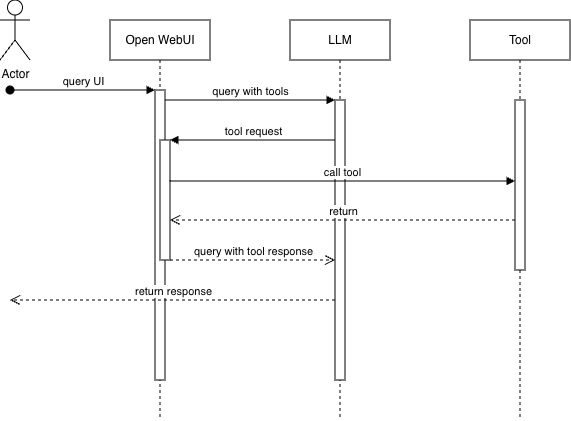

The diagram above was exported from draw.io. Its source (the exported page's mxGraphModel, read from the mxfile embedded in the PNG):
<mxGraphModel dx="460" dy="369" grid="1" gridSize="10" guides="1" tooltips="1" connect="1" arrows="1" fold="1" page="1" pageScale="1" pageWidth="850" pageHeight="1100" math="0" shadow="0">
  <root>
    <mxCell id="0" />
    <mxCell id="1" parent="0" />
    <mxCell id="aM9ryv3xv72pqoxQDRHE-1" parent="1" style="shape=umlLifeline;perimeter=lifelinePerimeter;whiteSpace=wrap;html=1;container=0;dropTarget=0;collapsible=0;recursiveResize=0;outlineConnect=0;portConstraint=eastwest;newEdgeStyle={&quot;edgeStyle&quot;:&quot;elbowEdgeStyle&quot;,&quot;elbow&quot;:&quot;vertical&quot;,&quot;curved&quot;:0,&quot;rounded&quot;:0};" value="Open WebUI" vertex="1">
      <mxGeometry height="400" width="100" x="200" y="40" as="geometry" />
    </mxCell>
    <mxCell id="aM9ryv3xv72pqoxQDRHE-2" parent="aM9ryv3xv72pqoxQDRHE-1" style="html=1;points=[];perimeter=orthogonalPerimeter;outlineConnect=0;targetShapes=umlLifeline;portConstraint=eastwest;newEdgeStyle={&quot;edgeStyle&quot;:&quot;elbowEdgeStyle&quot;,&quot;elbow&quot;:&quot;vertical&quot;,&quot;curved&quot;:0,&quot;rounded&quot;:0};" value="" vertex="1">
      <mxGeometry height="290" width="10" x="45" y="70" as="geometry" />
    </mxCell>
    <mxCell id="aM9ryv3xv72pqoxQDRHE-3" edge="1" parent="aM9ryv3xv72pqoxQDRHE-1" style="html=1;verticalAlign=bottom;startArrow=oval;endArrow=block;startSize=8;edgeStyle=elbowEdgeStyle;elbow=vertical;curved=0;rounded=0;" target="aM9ryv3xv72pqoxQDRHE-2" value="query UI">
      <mxGeometry relative="1" as="geometry">
        <mxPoint x="-100" y="70" as="sourcePoint" />
      </mxGeometry>
    </mxCell>
    <mxCell id="aM9ryv3xv72pqoxQDRHE-4" parent="aM9ryv3xv72pqoxQDRHE-1" style="html=1;points=[];perimeter=orthogonalPerimeter;outlineConnect=0;targetShapes=umlLifeline;portConstraint=eastwest;newEdgeStyle={&quot;edgeStyle&quot;:&quot;elbowEdgeStyle&quot;,&quot;elbow&quot;:&quot;vertical&quot;,&quot;curved&quot;:0,&quot;rounded&quot;:0};" value="" vertex="1">
      <mxGeometry height="120" width="10" x="50" y="120" as="geometry" />
    </mxCell>
    <mxCell id="aM9ryv3xv72pqoxQDRHE-5" parent="1" style="shape=umlLifeline;perimeter=lifelinePerimeter;whiteSpace=wrap;html=1;container=0;dropTarget=0;collapsible=0;recursiveResize=0;outlineConnect=0;portConstraint=eastwest;newEdgeStyle={&quot;edgeStyle&quot;:&quot;elbowEdgeStyle&quot;,&quot;elbow&quot;:&quot;vertical&quot;,&quot;curved&quot;:0,&quot;rounded&quot;:0};" value="LLM" vertex="1">
      <mxGeometry height="400" width="100" x="380" y="40" as="geometry" />
    </mxCell>
    <mxCell id="aM9ryv3xv72pqoxQDRHE-6" parent="aM9ryv3xv72pqoxQDRHE-5" style="html=1;points=[];perimeter=orthogonalPerimeter;outlineConnect=0;targetShapes=umlLifeline;portConstraint=eastwest;newEdgeStyle={&quot;edgeStyle&quot;:&quot;elbowEdgeStyle&quot;,&quot;elbow&quot;:&quot;vertical&quot;,&quot;curved&quot;:0,&quot;rounded&quot;:0};" value="" vertex="1">
      <mxGeometry height="280" width="10" x="45" y="80" as="geometry" />
    </mxCell>
    <mxCell id="aM9ryv3xv72pqoxQDRHE-7" edge="1" parent="1" source="aM9ryv3xv72pqoxQDRHE-2" style="html=1;verticalAlign=bottom;endArrow=block;edgeStyle=elbowEdgeStyle;elbow=vertical;curved=0;rounded=0;" target="aM9ryv3xv72pqoxQDRHE-6" value="query with tools">
      <mxGeometry relative="1" as="geometry">
        <Array as="points">
          <mxPoint x="340" y="120" />
        </Array>
        <mxPoint x="355" y="130" as="sourcePoint" />
      </mxGeometry>
    </mxCell>
    <mxCell id="aM9ryv3xv72pqoxQDRHE-8" edge="1" parent="1" source="aM9ryv3xv72pqoxQDRHE-6" style="html=1;verticalAlign=bottom;endArrow=open;dashed=1;endSize=8;edgeStyle=elbowEdgeStyle;elbow=vertical;curved=0;rounded=0;" value="return response">
      <mxGeometry relative="1" as="geometry">
        <Array as="points">
          <mxPoint x="360" y="320" />
        </Array>
        <mxPoint x="420" y="320" as="sourcePoint" />
        <mxPoint x="100" y="320" as="targetPoint" />
      </mxGeometry>
    </mxCell>
    <mxCell id="aM9ryv3xv72pqoxQDRHE-9" edge="1" parent="1" source="aM9ryv3xv72pqoxQDRHE-6" style="html=1;verticalAlign=bottom;endArrow=block;edgeStyle=elbowEdgeStyle;elbow=vertical;curved=0;rounded=0;" target="aM9ryv3xv72pqoxQDRHE-4" value="tool request">
      <mxGeometry relative="1" as="geometry">
        <Array as="points">
          <mxPoint x="350" y="160" />
        </Array>
        <mxPoint x="335" y="160" as="sourcePoint" />
      </mxGeometry>
    </mxCell>
    <mxCell id="aM9ryv3xv72pqoxQDRHE-10" edge="1" parent="1" style="html=1;verticalAlign=bottom;endArrow=open;dashed=1;endSize=8;edgeStyle=elbowEdgeStyle;elbow=vertical;curved=0;rounded=0;" value="query with tool response">
      <mxGeometry relative="1" as="geometry">
        <Array as="points">
          <mxPoint x="340" y="280" />
        </Array>
        <mxPoint x="260" y="280" as="sourcePoint" />
        <mxPoint x="425" y="280" as="targetPoint" />
      </mxGeometry>
    </mxCell>
    <mxCell id="01O2e9OSeW7tMAjdbhkb-1" parent="1" style="shape=umlActor;verticalLabelPosition=bottom;verticalAlign=top;html=1;outlineConnect=0;" value="Actor" vertex="1">
      <mxGeometry height="60" width="30" x="90" y="20" as="geometry" />
    </mxCell>
    <mxCell id="01O2e9OSeW7tMAjdbhkb-3" parent="1" style="shape=umlLifeline;perimeter=lifelinePerimeter;whiteSpace=wrap;html=1;container=0;dropTarget=0;collapsible=0;recursiveResize=0;outlineConnect=0;portConstraint=eastwest;newEdgeStyle={&quot;edgeStyle&quot;:&quot;elbowEdgeStyle&quot;,&quot;elbow&quot;:&quot;vertical&quot;,&quot;curved&quot;:0,&quot;rounded&quot;:0};" value="Tool" vertex="1">
      <mxGeometry height="400" width="100" x="560" y="40" as="geometry" />
    </mxCell>
    <mxCell id="01O2e9OSeW7tMAjdbhkb-4" parent="01O2e9OSeW7tMAjdbhkb-3" style="html=1;points=[];perimeter=orthogonalPerimeter;outlineConnect=0;targetShapes=umlLifeline;portConstraint=eastwest;newEdgeStyle={&quot;edgeStyle&quot;:&quot;elbowEdgeStyle&quot;,&quot;elbow&quot;:&quot;vertical&quot;,&quot;curved&quot;:0,&quot;rounded&quot;:0};" value="" vertex="1">
      <mxGeometry height="170" width="10" x="45" y="80" as="geometry" />
    </mxCell>
    <mxCell id="01O2e9OSeW7tMAjdbhkb-5" edge="1" parent="1" style="html=1;verticalAlign=bottom;endArrow=block;edgeStyle=elbowEdgeStyle;elbow=vertical;curved=0;rounded=0;" target="01O2e9OSeW7tMAjdbhkb-4" value="call tool">
      <mxGeometry relative="1" as="geometry">
        <Array as="points">
          <mxPoint x="605" y="201" />
        </Array>
        <mxPoint x="260" y="200" as="sourcePoint" />
        <mxPoint x="577" y="201" as="targetPoint" />
      </mxGeometry>
    </mxCell>
    <mxCell id="01O2e9OSeW7tMAjdbhkb-6" edge="1" parent="1" source="01O2e9OSeW7tMAjdbhkb-4" style="html=1;verticalAlign=bottom;endArrow=open;dashed=1;endSize=8;edgeStyle=elbowEdgeStyle;elbow=horizontal;curved=0;rounded=0;" value="return">
      <mxGeometry relative="1" as="geometry">
        <Array as="points">
          <mxPoint x="513" y="240" />
        </Array>
        <mxPoint x="571" y="241" as="sourcePoint" />
        <mxPoint x="260" y="240" as="targetPoint" />
      </mxGeometry>
    </mxCell>
  </root>
</mxGraphModel>